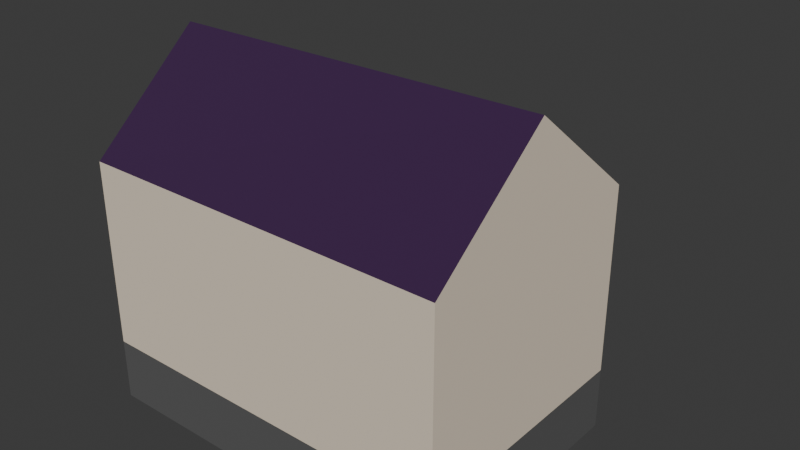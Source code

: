 # Source: house_test.blend  (saved by Blender 5.2.44; exported with 4.5.12 LTS)
import bpy
from mathutils import Matrix  # noqa: F401  (used for matrix-valued properties, if any)

bpy.ops.wm.read_factory_settings(use_empty=True)
scene = bpy.context.scene
scene.name = 'Scene'

# ---- collections
col_house = bpy.data.collections.new('House'); scene.collection.children.link(col_house)

# ---- materials (node trees are filled in below, after node groups)
mat_wall = bpy.data.materials.new('Wall')
mat_roof = bpy.data.materials.new('Roof')
mat_material = bpy.data.materials.new('Material')

# ---- material node trees
mat_wall.use_nodes = True; mat_wall.node_tree.nodes.clear()
_N = mat_wall.node_tree.nodes; _L = mat_wall.node_tree.links
n0 = _N.new('ShaderNodeBsdfPrincipled'); n0.name = 'Principled BSDF'; n0.location = (-200, 100)
n0.inputs[0].default_value = (0.8, 0.6884, 0.5483, 1.0)
n0.inputs[2].default_value = 1.0
n0.inputs[10].default_value = 0.005
n1 = _N.new('ShaderNodeOutputMaterial'); n1.name = 'Material Output'; n1.location = (200, 100)
_L.new(n0.outputs[0], n1.inputs[0])
n1.is_active_output = True
mat_roof.use_nodes = True; mat_roof.node_tree.nodes.clear()
_N = mat_roof.node_tree.nodes; _L = mat_roof.node_tree.links
n0 = _N.new('ShaderNodeBsdfPrincipled'); n0.name = 'Principled BSDF'; n0.location = (-200, 100)
n0.inputs[0].default_value = (0.03983, 0.009381, 0.0602, 1.0)
n0.inputs[2].default_value = 1.0
n0.inputs[10].default_value = 0.005
n1 = _N.new('ShaderNodeOutputMaterial'); n1.name = 'Material Output'; n1.location = (200, 100)
_L.new(n0.outputs[0], n1.inputs[0])
n1.is_active_output = True
mat_material.use_nodes = True; mat_material.node_tree.nodes.clear()
_N = mat_material.node_tree.nodes; _L = mat_material.node_tree.links
n0 = _N.new('ShaderNodeBsdfPrincipled'); n0.name = 'Principled BSDF'; n0.location = (-200, 100)
n0.inputs[0].default_value = (0.09565, 0.09565, 0.09565, 1.0)
n0.inputs[2].default_value = 1.0
n0.inputs[10].default_value = 0.005
n1 = _N.new('ShaderNodeOutputMaterial'); n1.name = 'Material Output'; n1.location = (200, 100)
_L.new(n0.outputs[0], n1.inputs[0])
n1.is_active_output = True

# ---- world
world_world = bpy.data.worlds.new('World'); scene.world = world_world
world_world.use_nodes = True; world_world.node_tree.nodes.clear()
_N = world_world.node_tree.nodes; _L = world_world.node_tree.links
n0 = _N.new('ShaderNodeOutputWorld'); n0.name = 'World Output'; n0.location = (200, 100)
n1 = _N.new('ShaderNodeBackground'); n1.name = 'Background'; n1.location = (-200, 100)
n1.inputs[0].default_value = (0.05088, 0.05088, 0.05088, 1.0)
_L.new(n1.outputs[0], n0.inputs[0])
n0.is_active_output = True
world_world.color = (0.05088, 0.05088, 0.05088)
world_world.sun_shadow_jitter_overblur = 0.0

# ---- meshes
me_cube_001 = bpy.data.meshes.new('Cube.001')
me_cube_001.from_pydata([(-3.0, -2.0, 0.0), (-3.0, -2.0, 3.0), (-3.0, 2.0, 0.0), (-3.0, 2.0, 3.0), (3.0, -2.0, 0.0), (3.0, -2.0, 3.0), (3.0, 2.0, 0.0), (3.0, 2.0, 3.0), (3.0, 0.01191, 4.601), (-3.0, -0.1615, 4.601)], [], [(0, 1, 9, 3, 2), (2, 3, 7, 6), (6, 7, 8, 5, 4), (4, 5, 1, 0), (2, 6, 4, 0), (7, 3, 9, 8), (8, 9, 1, 5)])
me_cube_001.polygons.foreach_set('material_index', [0, 0, 0, 0, 0, 1, 1])
_uv = me_cube_001.uv_layers.new(name='UVMap')
_uv.uv.foreach_set('vector', [0.375, 0.0, 0.625, 0.0, 0.625, 0.1149, 0.625, 0.25, 0.375, 0.25, 0.375, 0.25, 0.625, 0.25, 0.625, 0.5, 0.375, 0.5, 0.375, 0.5, 0.625, 0.5, 0.625, 0.6243, 0.625, 0.75, 0.375, 0.75, 0.375, 0.75, 0.625, 0.75, 0.625, 1.0, 0.375, 1.0, 0.125, 0.5, 0.375, 0.5, 0.375, 0.75, 0.125, 0.75, 0.625, 0.5, 0.875, 0.5, 0.875, 0.6351, 0.625, 0.6243, 0.625, 0.6243, 0.875, 0.6351, 0.875, 0.75, 0.625, 0.75])
me_cube_001.materials.append(mat_wall)
me_cube_001.materials.append(mat_roof)
me_cube_001.update()
me_cube_002 = bpy.data.meshes.new('Cube.002')
me_cube_002.from_pydata([(-1.0, -0.1311, 0.0), (-1.0, -0.1311, 2.0), (-1.0, 0.1311, 0.0), (-1.0, 0.1311, 2.0), (1.0, -0.1311, 0.0), (1.0, -0.1311, 2.0), (1.0, 0.1311, 0.0), (1.0, 0.1311, 2.0)], [], [(0, 1, 3, 2), (2, 3, 7, 6), (6, 7, 5, 4), (4, 5, 1, 0), (2, 6, 4, 0), (7, 3, 1, 5)])
_uv = me_cube_002.uv_layers.new(name='UVMap')
_uv.uv.foreach_set('vector', [0.375, 0.0, 0.625, 0.0, 0.625, 0.25, 0.375, 0.25, 0.375, 0.25, 0.625, 0.25, 0.625, 0.5, 0.375, 0.5, 0.375, 0.5, 0.625, 0.5, 0.625, 0.75, 0.375, 0.75, 0.375, 0.75, 0.625, 0.75, 0.625, 1.0, 0.375, 1.0, 0.125, 0.5, 0.375, 0.5, 0.375, 0.75, 0.125, 0.75, 0.625, 0.5, 0.875, 0.5, 0.875, 0.75, 0.625, 0.75])
me_cube_002.update()
me_cube_003 = bpy.data.meshes.new('Cube.003')
me_cube_003.from_pydata([(-1.0, -0.1311, -0.1474), (-1.0, -0.1311, 2.3), (-1.0, 0.1311, -0.1474), (-1.0, 0.1311, 2.3), (1.0, -0.1311, -0.1474), (1.0, -0.1311, 2.3), (1.0, 0.1311, -0.1474), (1.0, 0.1311, 2.3)], [], [(0, 1, 3, 2), (2, 3, 7, 6), (6, 7, 5, 4), (4, 5, 1, 0), (2, 6, 4, 0), (7, 3, 1, 5)])
_uv = me_cube_003.uv_layers.new(name='UVMap')
_uv.uv.foreach_set('vector', [0.375, 0.0, 0.625, 0.0, 0.625, 0.25, 0.375, 0.25, 0.375, 0.25, 0.625, 0.25, 0.625, 0.5, 0.375, 0.5, 0.375, 0.5, 0.625, 0.5, 0.625, 0.75, 0.375, 0.75, 0.375, 0.75, 0.625, 0.75, 0.625, 1.0, 0.375, 1.0, 0.125, 0.5, 0.375, 0.5, 0.375, 0.75, 0.125, 0.75, 0.625, 0.5, 0.875, 0.5, 0.875, 0.75, 0.625, 0.75])
me_cube_003.update()
me_cube_004 = bpy.data.meshes.new('Cube.004')
me_cube_004.from_pydata([(-2.8, -1.8, -0.1017), (-2.8, -1.8, 3.0), (-2.8, 1.8, -0.1017), (-2.8, 1.8, 3.0), (2.8, -1.8, -0.1017), (2.8, -1.8, 3.0), (2.8, 1.8, -0.1017), (2.8, 1.8, 3.0), (2.8, 0.01191, 4.401), (-2.8, -0.1615, 4.401)], [], [(0, 1, 9, 3, 2), (2, 3, 7, 6), (6, 7, 8, 5, 4), (4, 5, 1, 0), (2, 6, 4, 0), (7, 3, 9, 8), (8, 9, 1, 5)])
_uv = me_cube_004.uv_layers.new(name='UVMap')
_uv.uv.foreach_set('vector', [0.375, 0.0, 0.625, 0.0, 0.625, 0.1149, 0.625, 0.25, 0.375, 0.25, 0.375, 0.25, 0.625, 0.25, 0.625, 0.5, 0.375, 0.5, 0.375, 0.5, 0.625, 0.5, 0.625, 0.6243, 0.625, 0.75, 0.375, 0.75, 0.375, 0.75, 0.625, 0.75, 0.625, 1.0, 0.375, 1.0, 0.125, 0.5, 0.375, 0.5, 0.375, 0.75, 0.125, 0.75, 0.625, 0.5, 0.875, 0.5, 0.875, 0.6351, 0.625, 0.6243, 0.625, 0.6243, 0.875, 0.6351, 0.875, 0.75, 0.625, 0.75])
me_cube_004.materials.append(mat_wall)
me_cube_004.update()
me_cube = bpy.data.meshes.new('Cube')
me_cube.from_pydata([(-3.0, -2.0, -0.5), (-3.0, -2.0, 0.5), (-3.0, 2.0, -0.5), (-3.0, 2.0, 0.5), (3.0, -2.0, -0.5), (3.0, -2.0, 0.5), (3.0, 2.0, -0.5), (3.0, 2.0, 0.5), (0.7508, 2.0, -0.5), (0.7508, 2.0, 0.5), (0.7508, -2.0, -0.5), (0.7508, -2.0, 0.5), (-0.7391, 2.0, -0.5), (-0.7391, -2.0, 0.5), (-0.7391, 2.0, 0.5), (-0.7391, -2.0, -0.5), (-0.7449, 4.0, -0.5), (0.7449, 4.0, -0.5)], [], [(0, 1, 3, 2), (8, 9, 7, 6), (6, 7, 5, 4), (15, 13, 1, 0), (8, 6, 4, 10), (14, 3, 1, 13), (7, 9, 11, 5), (12, 8, 10, 15), (4, 5, 11, 10), (14, 9, 17, 16), (2, 3, 14, 12), (2, 12, 15, 0), (9, 14, 13, 11), (10, 11, 13, 15), (12, 14, 16), (8, 12, 16, 17), (9, 8, 17)])
_uv = me_cube.uv_layers.new(name='UVMap')
_uv.uv.foreach_set('vector', [0.375, 0.0, 0.625, 0.0, 0.625, 0.25, 0.375, 0.25, 0.375, 0.4063, 0.625, 0.4063, 0.625, 0.5, 0.375, 0.5, 0.375, 0.5, 0.625, 0.5, 0.625, 0.75, 0.375, 0.75, 0.375, 0.9058, 0.625, 0.9058, 0.625, 1.0, 0.375, 1.0, 0.2813, 0.5, 0.375, 0.5, 0.375, 0.75, 0.2813, 0.75, 0.7808, 0.5, 0.875, 0.5, 0.875, 0.75, 0.7808, 0.75, 0.625, 0.5, 0.7187, 0.5, 0.7187, 0.75, 0.625, 0.75, 0.2192, 0.5, 0.2813, 0.5, 0.2813, 0.75, 0.2192, 0.75, 0.375, 0.75, 0.625, 0.75, 0.625, 0.8437, 0.375, 0.8437, 0.7808, 0.5, 0.7187, 0.5, 0.7187, 0.5, 0.7808, 0.5, 0.375, 0.25, 0.625, 0.25, 0.625, 0.3442, 0.375, 0.3442, 0.125, 0.5, 0.2192, 0.5, 0.2192, 0.75, 0.125, 0.75, 0.7187, 0.5, 0.7808, 0.5, 0.7808, 0.75, 0.7187, 0.75, 0.375, 0.8437, 0.625, 0.8437, 0.625, 0.9058, 0.375, 0.9058, 0.375, 0.3442, 0.625, 0.3442, 0.375, 0.3442, 0.2813, 0.5, 0.2192, 0.5, 0.2192, 0.5, 0.2813, 0.5, 0.625, 0.4063, 0.375, 0.4063, 0.625, 0.4063])
me_cube.materials.append(mat_material)
me_cube.update()

# ---- objects
ob_house_col = bpy.data.objects.new('House_col', me_cube_001)
ob_door = bpy.data.objects.new('Door', me_cube_002)
ob_cube_001 = bpy.data.objects.new('Cube.001', me_cube_003)
ob_house_bool_interior = bpy.data.objects.new('House_bool_interior', me_cube_004)
ob_root = bpy.data.objects.new('ROOT', None)
ob_ground_col = bpy.data.objects.new('Ground_col', me_cube)

# ---- transforms, parenting, visibility, modifiers, constraints
ob_house_col.parent = ob_root
ob_house_col.location = (0.0, 0.0, 0.0)
_m = ob_house_col.modifiers.new('Boolean', 'BOOLEAN')
_m.object = ob_cube_001
_m = ob_house_col.modifiers.new('Boolean.001', 'BOOLEAN')
_m.object = ob_house_bool_interior
ob_door.parent = ob_root
ob_door.location = (0.0, 2.012, 0.0)
ob_door.scale = (0.75, 0.3814, 1.0)
ob_cube_001.parent = ob_root
ob_cube_001.location = (0.0, 2.012, 0.0)
ob_cube_001.scale = (0.75, 6.102, 1.0)
ob_house_bool_interior.parent = ob_root
ob_house_bool_interior.location = (0.0, 0.0, 0.0)
_m = ob_house_bool_interior.modifiers.new('Boolean', 'BOOLEAN')
_m.object = ob_cube_001
ob_root.location = (0.0, 0.0, 1.0)
ob_ground_col.location = (0.0, 0.0, 0.5)

# ---- collection membership
col_house.objects.link(ob_house_col)
col_house.objects.link(ob_door)
col_house.objects.link(ob_cube_001)
col_house.objects.link(ob_house_bool_interior)
col_house.objects.link(ob_root)
col_house.objects.link(ob_ground_col)

# ---- scene / render settings (as saved in the file)
scene.frame_start = 1; scene.frame_end = 250; scene.frame_set(1)
scene.render.engine = 'BLENDER_EEVEE_NEXT'
scene.render.bake_bias = 0.0
scene.render.bake_samples = 0
scene.render.compositor_device = 'GPU'
scene.eevee.use_volume_custom_range = False
scene.eevee.fast_gi_thickness_near = 0.1
scene.eevee.fast_gi_thickness_far = 0.0
scene.eevee.ray_tracing_options.screen_trace_thickness = 0.1
bpy.context.view_layer.update()

# ---- added for rendering (the .blend has no active camera and no usable light): camera, sun
cam_auto = bpy.data.cameras.new('AutoCamera')
cam_auto.lens = 50.0
cam_auto.sensor_width = 36.0
cam_auto.clip_end = 1000.0
ob_auto_camera = bpy.data.objects.new('AutoCamera', cam_auto)
scene.collection.objects.link(ob_auto_camera)
ob_auto_camera.location = (9.40695, -10.2883, 10.3261)
ob_auto_camera.rotation_euler = (1.09748, -7.21219e-08, 0.694738)
scene.camera = ob_auto_camera
light_auto_sun = bpy.data.lights.new('AutoSun', 'SUN')
light_auto_sun.energy = 3.0
light_auto_sun.angle = 0.0523599
ob_auto_sun = bpy.data.objects.new('AutoSun', light_auto_sun)
scene.collection.objects.link(ob_auto_sun)
ob_auto_sun.rotation_euler = (0.872665, 0.174533, 0.523599)
bpy.context.view_layer.update()
